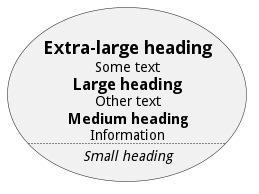

The diagram above was rendered by PlantUML. Its source (embedded in the PNG):
@startuml
usecase UC1 as "
= Extra-large heading
Some text
== Large heading
Other text
=== Medium heading
Information
....
==== Small heading"
@enduml